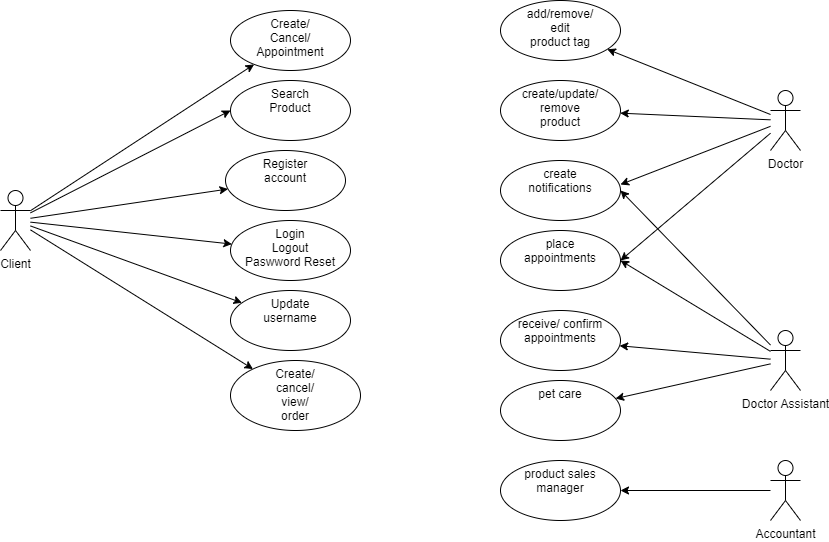

The diagram above was exported from draw.io. Its source (the exported page's mxGraphModel, read from the mxfile embedded in the PNG):
<mxGraphModel dx="1551" dy="1166" grid="1" gridSize="10" guides="1" tooltips="1" connect="1" arrows="1" fold="1" page="1" pageScale="1" pageWidth="850" pageHeight="1100" math="0" shadow="0">
  <root>
    <mxCell id="0" />
    <mxCell id="1" parent="0" />
    <mxCell id="h7vy2GdefE2nN1mNGzze-22" value="" style="edgeStyle=none;rounded=0;orthogonalLoop=1;jettySize=auto;html=1;" edge="1" parent="1" source="h7vy2GdefE2nN1mNGzze-1" target="h7vy2GdefE2nN1mNGzze-21">
      <mxGeometry relative="1" as="geometry" />
    </mxCell>
    <mxCell id="h7vy2GdefE2nN1mNGzze-24" value="" style="edgeStyle=none;rounded=0;orthogonalLoop=1;jettySize=auto;html=1;" edge="1" parent="1" source="h7vy2GdefE2nN1mNGzze-1" target="h7vy2GdefE2nN1mNGzze-23">
      <mxGeometry relative="1" as="geometry" />
    </mxCell>
    <mxCell id="h7vy2GdefE2nN1mNGzze-26" value="" style="edgeStyle=none;rounded=0;orthogonalLoop=1;jettySize=auto;html=1;entryX=1;entryY=0.4;entryDx=0;entryDy=0;entryPerimeter=0;" edge="1" parent="1" source="h7vy2GdefE2nN1mNGzze-1" target="h7vy2GdefE2nN1mNGzze-25">
      <mxGeometry relative="1" as="geometry" />
    </mxCell>
    <mxCell id="h7vy2GdefE2nN1mNGzze-28" value="" style="edgeStyle=none;rounded=0;orthogonalLoop=1;jettySize=auto;html=1;entryX=1;entryY=0.5;entryDx=0;entryDy=0;" edge="1" parent="1" source="h7vy2GdefE2nN1mNGzze-1" target="h7vy2GdefE2nN1mNGzze-27">
      <mxGeometry relative="1" as="geometry" />
    </mxCell>
    <mxCell id="h7vy2GdefE2nN1mNGzze-1" value="Doctor" style="shape=umlActor;verticalLabelPosition=bottom;verticalAlign=top;html=1;outlineConnect=0;" vertex="1" parent="1">
      <mxGeometry x="850" y="100" width="30" height="60" as="geometry" />
    </mxCell>
    <mxCell id="h7vy2GdefE2nN1mNGzze-30" value="" style="edgeStyle=none;rounded=0;orthogonalLoop=1;jettySize=auto;html=1;" edge="1" parent="1" source="h7vy2GdefE2nN1mNGzze-2" target="h7vy2GdefE2nN1mNGzze-29">
      <mxGeometry relative="1" as="geometry" />
    </mxCell>
    <mxCell id="h7vy2GdefE2nN1mNGzze-32" value="" style="edgeStyle=none;rounded=0;orthogonalLoop=1;jettySize=auto;html=1;" edge="1" parent="1" source="h7vy2GdefE2nN1mNGzze-2" target="h7vy2GdefE2nN1mNGzze-31">
      <mxGeometry relative="1" as="geometry" />
    </mxCell>
    <mxCell id="h7vy2GdefE2nN1mNGzze-33" style="edgeStyle=none;rounded=0;orthogonalLoop=1;jettySize=auto;html=1;entryX=1;entryY=0.5;entryDx=0;entryDy=0;" edge="1" parent="1" source="h7vy2GdefE2nN1mNGzze-2" target="h7vy2GdefE2nN1mNGzze-27">
      <mxGeometry relative="1" as="geometry" />
    </mxCell>
    <mxCell id="h7vy2GdefE2nN1mNGzze-37" style="edgeStyle=none;rounded=0;orthogonalLoop=1;jettySize=auto;html=1;entryX=1;entryY=0.5;entryDx=0;entryDy=0;" edge="1" parent="1" source="h7vy2GdefE2nN1mNGzze-2" target="h7vy2GdefE2nN1mNGzze-25">
      <mxGeometry relative="1" as="geometry" />
    </mxCell>
    <mxCell id="h7vy2GdefE2nN1mNGzze-2" value="Doctor Assistant" style="shape=umlActor;verticalLabelPosition=bottom;verticalAlign=top;html=1;outlineConnect=0;" vertex="1" parent="1">
      <mxGeometry x="850" y="340" width="30" height="60" as="geometry" />
    </mxCell>
    <mxCell id="h7vy2GdefE2nN1mNGzze-36" value="" style="edgeStyle=none;rounded=0;orthogonalLoop=1;jettySize=auto;html=1;" edge="1" parent="1" source="h7vy2GdefE2nN1mNGzze-3" target="h7vy2GdefE2nN1mNGzze-35">
      <mxGeometry relative="1" as="geometry" />
    </mxCell>
    <mxCell id="h7vy2GdefE2nN1mNGzze-3" value="Accountant" style="shape=umlActor;verticalLabelPosition=bottom;verticalAlign=top;html=1;outlineConnect=0;" vertex="1" parent="1">
      <mxGeometry x="850" y="470" width="30" height="60" as="geometry" />
    </mxCell>
    <mxCell id="h7vy2GdefE2nN1mNGzze-7" style="orthogonalLoop=1;jettySize=auto;html=1;entryX=0;entryY=0.5;entryDx=0;entryDy=0;rounded=0;" edge="1" parent="1" source="h7vy2GdefE2nN1mNGzze-4" target="h7vy2GdefE2nN1mNGzze-5">
      <mxGeometry relative="1" as="geometry" />
    </mxCell>
    <mxCell id="h7vy2GdefE2nN1mNGzze-9" value="" style="edgeStyle=none;rounded=0;orthogonalLoop=1;jettySize=auto;html=1;" edge="1" parent="1" source="h7vy2GdefE2nN1mNGzze-4" target="h7vy2GdefE2nN1mNGzze-8">
      <mxGeometry relative="1" as="geometry" />
    </mxCell>
    <mxCell id="h7vy2GdefE2nN1mNGzze-12" value="" style="edgeStyle=none;rounded=0;orthogonalLoop=1;jettySize=auto;html=1;" edge="1" parent="1" source="h7vy2GdefE2nN1mNGzze-4" target="h7vy2GdefE2nN1mNGzze-11">
      <mxGeometry relative="1" as="geometry" />
    </mxCell>
    <mxCell id="h7vy2GdefE2nN1mNGzze-14" value="" style="edgeStyle=none;rounded=0;orthogonalLoop=1;jettySize=auto;html=1;" edge="1" parent="1" source="h7vy2GdefE2nN1mNGzze-4" target="h7vy2GdefE2nN1mNGzze-13">
      <mxGeometry relative="1" as="geometry" />
    </mxCell>
    <mxCell id="h7vy2GdefE2nN1mNGzze-16" value="" style="edgeStyle=none;rounded=0;orthogonalLoop=1;jettySize=auto;html=1;" edge="1" parent="1" source="h7vy2GdefE2nN1mNGzze-4" target="h7vy2GdefE2nN1mNGzze-15">
      <mxGeometry relative="1" as="geometry" />
    </mxCell>
    <mxCell id="h7vy2GdefE2nN1mNGzze-18" value="" style="edgeStyle=none;rounded=0;orthogonalLoop=1;jettySize=auto;html=1;" edge="1" parent="1" source="h7vy2GdefE2nN1mNGzze-4" target="h7vy2GdefE2nN1mNGzze-17">
      <mxGeometry relative="1" as="geometry" />
    </mxCell>
    <mxCell id="h7vy2GdefE2nN1mNGzze-4" value="Client" style="shape=umlActor;verticalLabelPosition=bottom;verticalAlign=top;html=1;outlineConnect=0;" vertex="1" parent="1">
      <mxGeometry x="80" y="200" width="30" height="60" as="geometry" />
    </mxCell>
    <mxCell id="h7vy2GdefE2nN1mNGzze-5" value="Search&lt;br&gt;Product" style="ellipse;whiteSpace=wrap;html=1;verticalAlign=top;" vertex="1" parent="1">
      <mxGeometry x="310" y="90" width="120" height="60" as="geometry" />
    </mxCell>
    <mxCell id="h7vy2GdefE2nN1mNGzze-8" value="Register&lt;br&gt;account" style="ellipse;whiteSpace=wrap;html=1;verticalAlign=top;" vertex="1" parent="1">
      <mxGeometry x="305" y="160" width="120" height="60" as="geometry" />
    </mxCell>
    <mxCell id="h7vy2GdefE2nN1mNGzze-11" value="Login&lt;br&gt;Logout&lt;br&gt;Paswword Reset" style="ellipse;whiteSpace=wrap;html=1;verticalAlign=top;" vertex="1" parent="1">
      <mxGeometry x="310" y="230" width="120" height="60" as="geometry" />
    </mxCell>
    <mxCell id="h7vy2GdefE2nN1mNGzze-13" value="Update&lt;br&gt;username" style="ellipse;whiteSpace=wrap;html=1;verticalAlign=top;" vertex="1" parent="1">
      <mxGeometry x="310" y="300" width="120" height="60" as="geometry" />
    </mxCell>
    <mxCell id="h7vy2GdefE2nN1mNGzze-15" value="Create/&lt;br&gt;Cancel/&lt;br&gt;Appointment" style="ellipse;whiteSpace=wrap;html=1;verticalAlign=top;" vertex="1" parent="1">
      <mxGeometry x="310" y="20" width="120" height="60" as="geometry" />
    </mxCell>
    <mxCell id="h7vy2GdefE2nN1mNGzze-17" value="Create/&lt;br&gt;cancel/&lt;br&gt;view/&lt;br&gt;order" style="ellipse;whiteSpace=wrap;html=1;verticalAlign=top;" vertex="1" parent="1">
      <mxGeometry x="310" y="370" width="130" height="70" as="geometry" />
    </mxCell>
    <mxCell id="h7vy2GdefE2nN1mNGzze-21" value="add/remove/&lt;br&gt;edit&lt;br&gt;product tag" style="ellipse;whiteSpace=wrap;html=1;verticalAlign=top;" vertex="1" parent="1">
      <mxGeometry x="580" y="10" width="120" height="60" as="geometry" />
    </mxCell>
    <mxCell id="h7vy2GdefE2nN1mNGzze-23" value="create/update/&lt;br&gt;remove&lt;br&gt;product" style="ellipse;whiteSpace=wrap;html=1;verticalAlign=top;" vertex="1" parent="1">
      <mxGeometry x="580" y="90" width="120" height="60" as="geometry" />
    </mxCell>
    <mxCell id="h7vy2GdefE2nN1mNGzze-25" value="create&lt;br&gt;notifications" style="ellipse;whiteSpace=wrap;html=1;verticalAlign=top;" vertex="1" parent="1">
      <mxGeometry x="580" y="170" width="120" height="60" as="geometry" />
    </mxCell>
    <mxCell id="h7vy2GdefE2nN1mNGzze-27" value="place&lt;br&gt;appointments" style="ellipse;whiteSpace=wrap;html=1;verticalAlign=top;" vertex="1" parent="1">
      <mxGeometry x="580" y="240" width="120" height="60" as="geometry" />
    </mxCell>
    <mxCell id="h7vy2GdefE2nN1mNGzze-29" value="receive/ confirm&lt;br&gt;appointments" style="ellipse;whiteSpace=wrap;html=1;verticalAlign=top;" vertex="1" parent="1">
      <mxGeometry x="580" y="320" width="120" height="60" as="geometry" />
    </mxCell>
    <mxCell id="h7vy2GdefE2nN1mNGzze-31" value="pet care" style="ellipse;whiteSpace=wrap;html=1;verticalAlign=top;" vertex="1" parent="1">
      <mxGeometry x="580" y="390" width="120" height="60" as="geometry" />
    </mxCell>
    <mxCell id="h7vy2GdefE2nN1mNGzze-35" value="product sales manager" style="ellipse;whiteSpace=wrap;html=1;verticalAlign=top;" vertex="1" parent="1">
      <mxGeometry x="580" y="470" width="120" height="60" as="geometry" />
    </mxCell>
  </root>
</mxGraphModel>